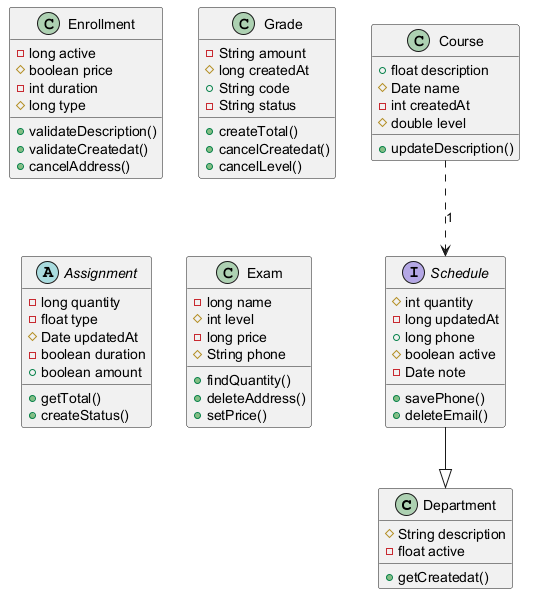

The diagram above was rendered by PlantUML. Its source (embedded in the PNG):
@startuml

class Department {
  #String description
  -float active
  +getCreatedat()
}
class Enrollment {
  -long active
  #boolean price
  -int duration
  #long type
  +validateDescription()
  +validateCreatedat()
  +cancelAddress()
}
class Course {
  +float description
  #Date name
  -int createdAt
  #double level
  +updateDescription()
}
class Grade {
  -String amount
  #long createdAt
  +String code
  -String status
  +createTotal()
  +cancelCreatedat()
  +cancelLevel()
}
abstract class Assignment {
  -long quantity
  -float type
  #Date updatedAt
  -boolean duration
  +boolean amount
  +getTotal()
  +createStatus()
}
interface Schedule {
  #int quantity
  -long updatedAt
  +long phone
  #boolean active
  -Date note
  +savePhone()
  +deleteEmail()
}
class Exam {
  -long name
  #int level
  -long price
  #String phone
  +findQuantity()
  +deleteAddress()
  +setPrice()
}
Course ..> Schedule : "1"
Schedule --|> Department
@enduml